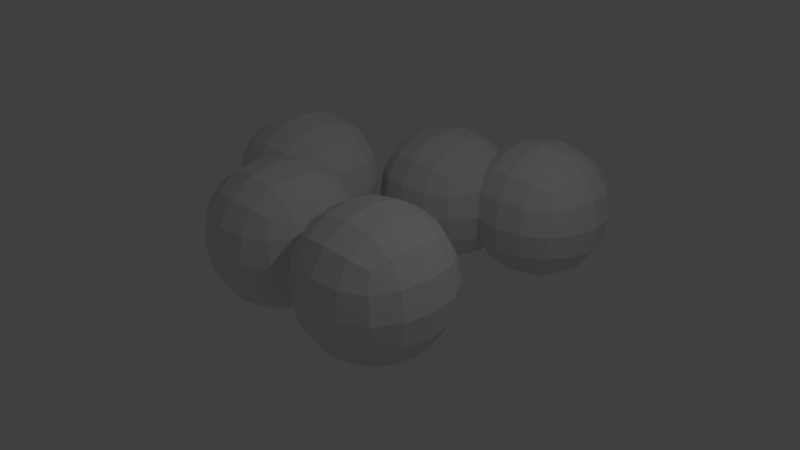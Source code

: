 # Source: Cave.blend  (saved by Blender 2.77.0; exported with 4.5.12 LTS)
import bpy
from mathutils import Matrix  # noqa: F401  (used for matrix-valued properties, if any)

bpy.ops.wm.read_factory_settings(use_empty=True)
scene = bpy.context.scene
scene.name = 'Scene'

# ---- collections
col_collection_1 = bpy.data.collections.new('Collection 1'); scene.collection.children.link(col_collection_1)

# ---- materials (node trees are filled in below, after node groups)
mat_material = bpy.data.materials.new('Material')
mat_material.alpha_threshold = 0.0
mat_material.use_transparent_shadow = False
mat_material.roughness = 0.5
mat_material.line_color = (0.0, 0.0, 0.0, 1.0)

# ---- material node trees

# ---- world
world_world = bpy.data.worlds.new('World'); scene.world = world_world
world_world.color = (0.05088, 0.05088, 0.05088)
world_world.use_sun_shadow = False
world_world.sun_shadow_jitter_overblur = 0.0
world_world.cycles.sampling_method = 'MANUAL'

# ---- cameras
cam_camera = bpy.data.cameras.new('Camera')
cam_camera.clip_end = 100.0
cam_camera.lens = 35.0
cam_camera.sensor_width = 32.0
cam_camera.sensor_height = 18.0
cam_camera.ortho_scale = 7.314
cam_camera.dof.focus_distance = 0.0
cam_camera.dof.aperture_fstop = 128.0

# ---- lights
light_lamp = bpy.data.lights.new('Lamp', 'POINT')
light_lamp.transmission_factor = 0.0
light_lamp.cutoff_distance = 30.0
light_lamp.energy = 100.0
light_lamp.shadow_buffer_clip_start = 1.001
light_lamp.shadow_soft_size = 0.1
light_lamp.shadow_maximum_resolution = 0.006
light_lamp.use_absolute_resolution = True

# ---- meshes
me_cube_004 = bpy.data.meshes.new('Cube.004')
me_cube_004.from_pydata([(1.0, 1.0, -1.0), (1.0, -1.0, -1.0), (-1.0, -1.0, -1.0), (-1.0, 1.0, -1.0), (1.0, 1.0, 1.0), (1.0, -1.0, 1.0), (-1.0, -1.0, 1.0), (-1.0, 1.0, 1.0)], [], [(0, 1, 2, 3), (4, 7, 6, 5), (0, 4, 5, 1), (1, 5, 6, 2), (2, 6, 7, 3), (4, 0, 3, 7)])
me_cube_004.materials.append(mat_material)
me_cube_004.use_remesh_preserve_volume = False
me_cube_004.use_remesh_preserve_attributes = False
me_cube_004.use_mirror_vertex_groups = False
me_cube_004.update()
me_cube_003 = bpy.data.meshes.new('Cube.003')
me_cube_003.from_pydata([(1.0, 1.0, -1.0), (1.0, -1.0, -1.0), (-1.0, -1.0, -1.0), (-1.0, 1.0, -1.0), (1.0, 1.0, 1.0), (1.0, -1.0, 1.0), (-1.0, -1.0, 1.0), (-1.0, 1.0, 1.0)], [], [(0, 1, 2, 3), (4, 7, 6, 5), (0, 4, 5, 1), (1, 5, 6, 2), (2, 6, 7, 3), (4, 0, 3, 7)])
me_cube_003.materials.append(mat_material)
me_cube_003.use_remesh_preserve_volume = False
me_cube_003.use_remesh_preserve_attributes = False
me_cube_003.use_mirror_vertex_groups = False
me_cube_003.update()
me_cube_002 = bpy.data.meshes.new('Cube.002')
me_cube_002.from_pydata([(1.0, 1.0, -1.0), (1.0, -1.0, -1.0), (-1.0, -1.0, -1.0), (-1.0, 1.0, -1.0), (1.0, 1.0, 1.0), (1.0, -1.0, 1.0), (-1.0, -1.0, 1.0), (-1.0, 1.0, 1.0)], [], [(0, 1, 2, 3), (4, 7, 6, 5), (0, 4, 5, 1), (1, 5, 6, 2), (2, 6, 7, 3), (4, 0, 3, 7)])
me_cube_002.materials.append(mat_material)
me_cube_002.use_remesh_preserve_volume = False
me_cube_002.use_remesh_preserve_attributes = False
me_cube_002.use_mirror_vertex_groups = False
me_cube_002.update()
me_cube_001 = bpy.data.meshes.new('Cube.001')
me_cube_001.from_pydata([(1.0, 1.0, -1.0), (1.0, -1.0, -1.0), (-1.0, -1.0, -1.0), (-1.0, 1.0, -1.0), (1.0, 1.0, 1.0), (1.0, -1.0, 1.0), (-1.0, -1.0, 1.0), (-1.0, 1.0, 1.0)], [], [(0, 1, 2, 3), (4, 7, 6, 5), (0, 4, 5, 1), (1, 5, 6, 2), (2, 6, 7, 3), (4, 0, 3, 7)])
me_cube_001.materials.append(mat_material)
me_cube_001.use_remesh_preserve_volume = False
me_cube_001.use_remesh_preserve_attributes = False
me_cube_001.use_mirror_vertex_groups = False
me_cube_001.update()
me_cube = bpy.data.meshes.new('Cube')
me_cube.from_pydata([(1.0, 1.0, -1.0), (1.0, -1.0, -1.0), (-1.0, -1.0, -1.0), (-1.0, 1.0, -1.0), (1.0, 1.0, 1.0), (1.0, -1.0, 1.0), (-1.0, -1.0, 1.0), (-1.0, 1.0, 1.0)], [], [(0, 1, 2, 3), (4, 7, 6, 5), (0, 4, 5, 1), (1, 5, 6, 2), (2, 6, 7, 3), (4, 0, 3, 7)])
me_cube.materials.append(mat_material)
me_cube.use_remesh_preserve_volume = False
me_cube.use_remesh_preserve_attributes = False
me_cube.use_mirror_vertex_groups = False
me_cube.update()

# ---- objects
ob_cube_004 = bpy.data.objects.new('Cube.004', me_cube_004)
ob_cube_003 = bpy.data.objects.new('Cube.003', me_cube_003)
ob_cube_002 = bpy.data.objects.new('Cube.002', me_cube_002)
ob_cube_001 = bpy.data.objects.new('Cube.001', me_cube_001)
ob_cube = bpy.data.objects.new('Cube', me_cube)
ob_lamp = bpy.data.objects.new('Lamp', light_lamp)
ob_camera = bpy.data.objects.new('Camera', cam_camera)

# ---- transforms, parenting, visibility, modifiers, constraints
ob_cube_004.location = (-3.168, 1.419, -0.3356)
ob_cube_004.scale = (1.316, 1.316, 1.316)
ob_cube_004.lock_rotations_4d = False
ob_cube_004.empty_display_type = 'ARROWS'
ob_cube_004.lineart.crease_threshold = 0.0
_m = ob_cube_004.modifiers.new('Subsurf', 'SUBSURF')
_m.uv_smooth = 'PRESERVE_CORNERS'
_m.quality = 2
_m.show_only_control_edges = False
ob_cube_003.location = (-1.832, 3.273, -0.7426)
ob_cube_003.scale = (1.316, 1.316, 1.316)
ob_cube_003.lock_rotations_4d = False
ob_cube_003.empty_display_type = 'ARROWS'
ob_cube_003.lineart.crease_threshold = 0.0
_m = ob_cube_003.modifiers.new('Subsurf', 'SUBSURF')
_m.uv_smooth = 'PRESERVE_CORNERS'
_m.quality = 2
_m.show_only_control_edges = False
ob_cube_002.location = (-0.3695, 3.925, -0.7548)
ob_cube_002.scale = (1.316, 1.316, 1.316)
ob_cube_002.lock_rotations_4d = False
ob_cube_002.empty_display_type = 'ARROWS'
ob_cube_002.lineart.crease_threshold = 0.0
_m = ob_cube_002.modifiers.new('Subsurf', 'SUBSURF')
_m.uv_smooth = 'PRESERVE_CORNERS'
_m.quality = 2
_m.show_only_control_edges = False
ob_cube_001.location = (-2.006, 0.0, -0.4089)
ob_cube_001.scale = (1.316, 1.316, 1.316)
ob_cube_001.lock_rotations_4d = False
ob_cube_001.empty_display_type = 'ARROWS'
ob_cube_001.lineart.crease_threshold = 0.0
_m = ob_cube_001.modifiers.new('Subsurf', 'SUBSURF')
_m.uv_smooth = 'PRESERVE_CORNERS'
_m.quality = 2
_m.show_only_control_edges = False
ob_cube.location = (0.0, 0.0, -0.3877)
ob_cube.scale = (1.316, 1.316, 1.316)
ob_cube.lock_rotations_4d = False
ob_cube.empty_display_type = 'ARROWS'
ob_cube.lineart.crease_threshold = 0.0
_m = ob_cube.modifiers.new('Subsurf', 'SUBSURF')
_m.uv_smooth = 'PRESERVE_CORNERS'
_m.quality = 2
_m.show_only_control_edges = False
ob_lamp.location = (4.076, 1.005, 5.904)
ob_lamp.rotation_euler = (0.6503, 0.05522, 1.866)
ob_lamp.lock_rotations_4d = False
ob_lamp.empty_display_type = 'ARROWS'
ob_lamp.color = (0.0, 0.0, 0.0, 0.0)
ob_lamp.lineart.crease_threshold = 0.0
ob_camera.location = (7.481, -6.508, 5.344)
ob_camera.rotation_euler = (1.109, 0.01082, 0.8149)
ob_camera.lock_rotations_4d = False
ob_camera.empty_display_type = 'ARROWS'
ob_camera.color = (0.0, 0.0, 0.0, 0.0)
ob_camera.display_type = 'WIRE'
ob_camera.lineart.crease_threshold = 0.0

# ---- collection membership
col_collection_1.objects.link(ob_cube_004)
col_collection_1.objects.link(ob_cube_003)
col_collection_1.objects.link(ob_cube_002)
col_collection_1.objects.link(ob_cube_001)
col_collection_1.objects.link(ob_cube)
col_collection_1.objects.link(ob_lamp)
col_collection_1.objects.link(ob_camera)

# ---- scene / render settings (as saved in the file)
scene.camera = ob_camera
scene.frame_start = 1; scene.frame_end = 250; scene.frame_set(1)
scene.render.engine = 'BLENDER_EEVEE_NEXT'
scene.render.resolution_percentage = 50
scene.render.dither_intensity = 0.0
scene.cycles.use_denoising = False
scene.cycles.samples = 128
scene.cycles.sampling_pattern = 'TABULATED_SOBOL'
scene.cycles.light_sampling_threshold = 0.0
scene.cycles.use_adaptive_sampling = False
scene.cycles.use_light_tree = False
scene.cycles.blur_glossy = 0.0
scene.cycles.sample_clamp_indirect = 0.0
scene.view_settings.view_transform = 'Standard'
bpy.context.view_layer.update()
